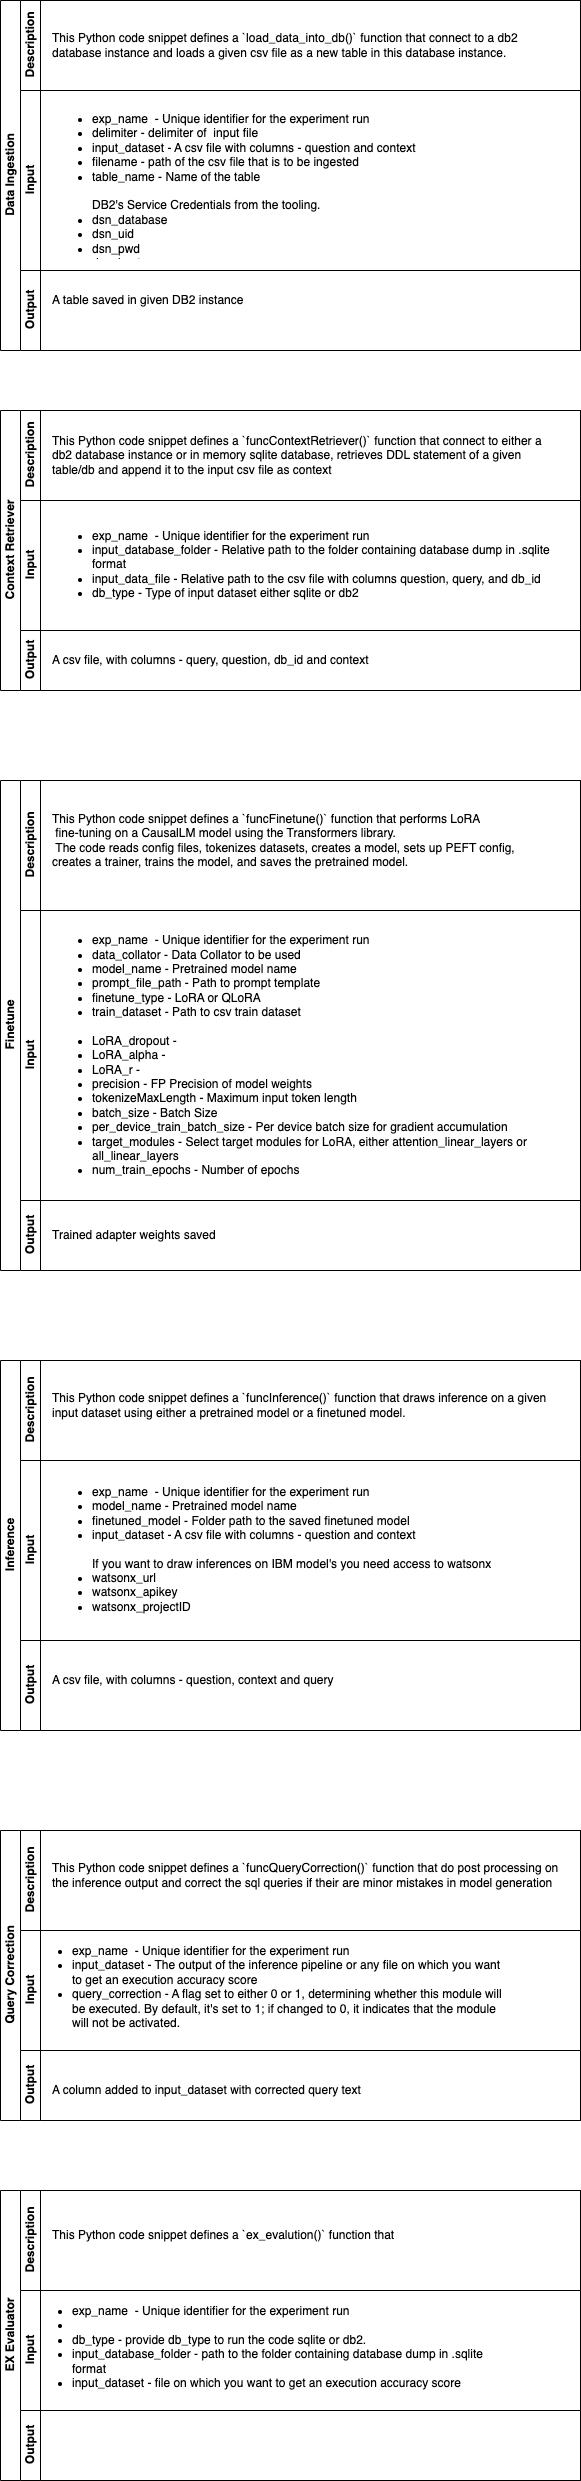

The diagram above was exported from draw.io. Its source (the exported page's mxGraphModel, read from the mxfile embedded in the PNG):
<mxGraphModel dx="2612" dy="3920" grid="1" gridSize="10" guides="1" tooltips="1" connect="1" arrows="1" fold="1" page="1" pageScale="1" pageWidth="850" pageHeight="1100" math="0" shadow="0">
  <root>
    <mxCell id="0" />
    <mxCell id="1" parent="0" />
    <mxCell id="Wj27fYserS6skTxbfh1C-3" value="Finetune" style="swimlane;childLayout=stackLayout;resizeParent=1;resizeParentMax=0;horizontal=0;startSize=20;horizontalStack=0;html=1;" parent="1" vertex="1">
      <mxGeometry x="30" y="-1400" width="580" height="490" as="geometry" />
    </mxCell>
    <mxCell id="Wj27fYserS6skTxbfh1C-4" value="Description" style="swimlane;startSize=20;horizontal=0;html=1;" parent="Wj27fYserS6skTxbfh1C-3" vertex="1">
      <mxGeometry x="20" width="560" height="130" as="geometry" />
    </mxCell>
    <mxCell id="Wj27fYserS6skTxbfh1C-12" value="This Python code snippet defines a `funcFinetune()` function that performs LoRA&lt;br&gt;&amp;nbsp;fine-tuning on a CausalLM model using the Transformers library.&lt;br&gt;&lt;span class=&quot;Apple-converted-space&quot;&gt;&amp;nbsp;&lt;/span&gt;The code reads config files, tokenizes datasets, creates a model, sets up PEFT config,&lt;br&gt;creates a trainer, trains the model, and saves the pretrained model." style="text;html=1;align=left;verticalAlign=middle;whiteSpace=wrap;rounded=0;" parent="Wj27fYserS6skTxbfh1C-4" vertex="1">
      <mxGeometry x="30" y="10" width="510" height="100" as="geometry" />
    </mxCell>
    <mxCell id="Wj27fYserS6skTxbfh1C-5" value="Input" style="swimlane;startSize=20;horizontal=0;html=1;" parent="Wj27fYserS6skTxbfh1C-3" vertex="1">
      <mxGeometry x="20" y="130" width="560" height="290" as="geometry">
        <mxRectangle x="20" y="120" width="460" height="30" as="alternateBounds" />
      </mxGeometry>
    </mxCell>
    <mxCell id="Wj27fYserS6skTxbfh1C-14" value="&lt;ul&gt;&lt;li&gt;exp_name&amp;nbsp; - Unique identifier for the experiment run&lt;br&gt;&lt;/li&gt;&lt;li&gt;data_collator - Data Collator to be used&lt;br&gt;&lt;/li&gt;&lt;li&gt;model_name - Pretrained model name&lt;br&gt;&lt;/li&gt;&lt;li&gt;prompt_file_path - Path to prompt template&lt;br&gt;&lt;/li&gt;&lt;li&gt;finetune_type - LoRA or QLoRA&lt;br&gt;&lt;/li&gt;&lt;li&gt;train_dataset - Path to csv train dataset&lt;br&gt;&lt;br&gt;&lt;/li&gt;&lt;li&gt;LoRA_dropout -&amp;nbsp;&lt;br&gt;&lt;/li&gt;&lt;li&gt;LoRA_alpha -&amp;nbsp;&lt;br&gt;&lt;/li&gt;&lt;li&gt;LoRA_r -&amp;nbsp;&lt;br&gt;&lt;/li&gt;&lt;li&gt;precision - FP Precision of model weights&lt;br&gt;&lt;/li&gt;&lt;li&gt;tokenizeMaxLength - Maximum input token length&lt;br&gt;&lt;/li&gt;&lt;li&gt;batch_size - Batch Size&lt;br&gt;&lt;/li&gt;&lt;li&gt;per_device_train_batch_size - Per device batch size for gradient accumulation&lt;br&gt;&lt;/li&gt;&lt;li&gt;target_modules -&amp;nbsp;Select target modules for LoRA, either attention_linear_layers or all_linear_layers&lt;br&gt;&lt;/li&gt;&lt;li&gt;num_train_epochs - Number of epochs&lt;br&gt;&lt;/li&gt;&lt;/ul&gt;" style="text;strokeColor=none;fillColor=none;html=1;whiteSpace=wrap;verticalAlign=middle;overflow=hidden;" parent="Wj27fYserS6skTxbfh1C-5" vertex="1">
      <mxGeometry x="30" y="7.5" width="480" height="275" as="geometry" />
    </mxCell>
    <mxCell id="Wj27fYserS6skTxbfh1C-6" value="Output" style="swimlane;startSize=20;horizontal=0;html=1;" parent="Wj27fYserS6skTxbfh1C-3" vertex="1">
      <mxGeometry x="20" y="420" width="560" height="70" as="geometry" />
    </mxCell>
    <mxCell id="Wj27fYserS6skTxbfh1C-15" value="Trained adapter weights saved&amp;nbsp;" style="text;html=1;align=left;verticalAlign=middle;whiteSpace=wrap;rounded=0;" parent="Wj27fYserS6skTxbfh1C-6" vertex="1">
      <mxGeometry x="30" y="20" width="400" height="30" as="geometry" />
    </mxCell>
    <mxCell id="Tz39U_nTcWplFvAgIX4h-1" value="Inference" style="swimlane;childLayout=stackLayout;resizeParent=1;resizeParentMax=0;horizontal=0;startSize=20;horizontalStack=0;html=1;" vertex="1" parent="1">
      <mxGeometry x="30" y="-820" width="580" height="370" as="geometry" />
    </mxCell>
    <mxCell id="Tz39U_nTcWplFvAgIX4h-2" value="Description" style="swimlane;startSize=20;horizontal=0;html=1;" vertex="1" parent="Tz39U_nTcWplFvAgIX4h-1">
      <mxGeometry x="20" width="560" height="100" as="geometry" />
    </mxCell>
    <mxCell id="Tz39U_nTcWplFvAgIX4h-3" value="This Python code snippet defines a `funcInference()` function that draws inference on a given input dataset using either a pretrained model or a finetuned model.&amp;nbsp;" style="text;html=1;align=left;verticalAlign=middle;whiteSpace=wrap;rounded=0;" vertex="1" parent="Tz39U_nTcWplFvAgIX4h-2">
      <mxGeometry x="30" y="30" width="510" height="30" as="geometry" />
    </mxCell>
    <mxCell id="Tz39U_nTcWplFvAgIX4h-4" value="Input" style="swimlane;startSize=20;horizontal=0;html=1;" vertex="1" parent="Tz39U_nTcWplFvAgIX4h-1">
      <mxGeometry x="20" y="100" width="560" height="180" as="geometry">
        <mxRectangle x="20" y="120" width="460" height="30" as="alternateBounds" />
      </mxGeometry>
    </mxCell>
    <mxCell id="Tz39U_nTcWplFvAgIX4h-5" value="&lt;ul&gt;&lt;li&gt;exp_name&amp;nbsp; - Unique identifier for the experiment run&lt;br&gt;&lt;/li&gt;&lt;li&gt;model_name - Pretrained model name&lt;br&gt;&lt;/li&gt;&lt;li&gt;finetuned_model - Folder path to the saved finetuned model&lt;br&gt;&lt;/li&gt;&lt;li&gt;input_dataset - A csv file with columns - question and context&lt;br&gt;&lt;br&gt;If you want to draw inferences on IBM model's you need access to watsonx&lt;br&gt;&lt;/li&gt;&lt;li&gt;watsonx_url&amp;nbsp;&lt;/li&gt;&lt;li&gt;watsonx_apikey&amp;nbsp;&lt;/li&gt;&lt;li&gt;watsonx_projectID&amp;nbsp;&lt;/li&gt;&lt;/ul&gt;" style="text;strokeColor=none;fillColor=none;html=1;whiteSpace=wrap;verticalAlign=middle;overflow=hidden;align=left;" vertex="1" parent="Tz39U_nTcWplFvAgIX4h-4">
      <mxGeometry x="30" y="7.5" width="480" height="162.5" as="geometry" />
    </mxCell>
    <mxCell id="Tz39U_nTcWplFvAgIX4h-6" value="Output" style="swimlane;startSize=20;horizontal=0;html=1;" vertex="1" parent="Tz39U_nTcWplFvAgIX4h-1">
      <mxGeometry x="20" y="280" width="560" height="90" as="geometry" />
    </mxCell>
    <mxCell id="Tz39U_nTcWplFvAgIX4h-7" value="A csv file, with columns - question, context and query" style="text;html=1;align=left;verticalAlign=middle;whiteSpace=wrap;rounded=0;" vertex="1" parent="Tz39U_nTcWplFvAgIX4h-6">
      <mxGeometry x="30" y="20" width="400" height="40" as="geometry" />
    </mxCell>
    <mxCell id="Tz39U_nTcWplFvAgIX4h-8" value="Data Ingestion" style="swimlane;childLayout=stackLayout;resizeParent=1;resizeParentMax=0;horizontal=0;startSize=20;horizontalStack=0;html=1;" vertex="1" parent="1">
      <mxGeometry x="30" y="-2180" width="580" height="350" as="geometry" />
    </mxCell>
    <mxCell id="Tz39U_nTcWplFvAgIX4h-9" value="Description" style="swimlane;startSize=20;horizontal=0;html=1;" vertex="1" parent="Tz39U_nTcWplFvAgIX4h-8">
      <mxGeometry x="20" width="560" height="90" as="geometry">
        <mxRectangle x="20" width="560" height="30" as="alternateBounds" />
      </mxGeometry>
    </mxCell>
    <mxCell id="Tz39U_nTcWplFvAgIX4h-10" value="This Python code snippet defines a `load_data_into_db()` function that connect to a db2 database instance and loads a given csv file as a new table in this database instance." style="text;html=1;align=left;verticalAlign=middle;whiteSpace=wrap;rounded=0;" vertex="1" parent="Tz39U_nTcWplFvAgIX4h-9">
      <mxGeometry x="30" y="15" width="510" height="60" as="geometry" />
    </mxCell>
    <mxCell id="Tz39U_nTcWplFvAgIX4h-11" value="Input" style="swimlane;startSize=20;horizontal=0;html=1;" vertex="1" parent="Tz39U_nTcWplFvAgIX4h-8">
      <mxGeometry x="20" y="90" width="560" height="180" as="geometry">
        <mxRectangle x="20" y="90" width="560" height="30" as="alternateBounds" />
      </mxGeometry>
    </mxCell>
    <mxCell id="Tz39U_nTcWplFvAgIX4h-12" value="&lt;ul&gt;&lt;li&gt;exp_name&amp;nbsp; - Unique identifier for the experiment run&lt;/li&gt;&lt;li style=&quot;border-color: var(--border-color);&quot;&gt;delimiter - delimiter of&amp;nbsp; input file&lt;/li&gt;&lt;li&gt;input_dataset - A csv file with columns - question and context&lt;/li&gt;&lt;li&gt;filename - path of the csv file that is to be ingested&lt;/li&gt;&lt;li&gt;table_name - Name of the table&amp;nbsp;&lt;br&gt;&lt;br&gt;DB2's Service Credentials from the tooling.&amp;nbsp;&lt;/li&gt;&lt;li&gt;dsn_database&lt;/li&gt;&lt;li&gt;dsn_uid&lt;/li&gt;&lt;li&gt;dsn_pwd&lt;/li&gt;&lt;li&gt;dsn_hostname&lt;/li&gt;&lt;li&gt;dsn_port&amp;nbsp; &amp;nbsp; &amp;nbsp;&lt;/li&gt;&lt;li&gt;dsn_protocol&lt;/li&gt;&lt;li&gt;dsn_driver&amp;nbsp; &amp;nbsp;&lt;br&gt;&lt;/li&gt;&lt;/ul&gt;" style="text;strokeColor=none;fillColor=none;html=1;whiteSpace=wrap;verticalAlign=middle;overflow=hidden;align=left;" vertex="1" parent="Tz39U_nTcWplFvAgIX4h-11">
      <mxGeometry x="30" y="7.5" width="480" height="162.5" as="geometry" />
    </mxCell>
    <mxCell id="Tz39U_nTcWplFvAgIX4h-13" value="Output" style="swimlane;startSize=20;horizontal=0;html=1;" vertex="1" parent="Tz39U_nTcWplFvAgIX4h-8">
      <mxGeometry x="20" y="270" width="560" height="80" as="geometry">
        <mxRectangle x="20" y="270" width="560" height="30" as="alternateBounds" />
      </mxGeometry>
    </mxCell>
    <mxCell id="Tz39U_nTcWplFvAgIX4h-14" value="A table saved in given DB2 instance" style="text;html=1;align=left;verticalAlign=middle;whiteSpace=wrap;rounded=0;" vertex="1" parent="Tz39U_nTcWplFvAgIX4h-13">
      <mxGeometry x="30" y="20" width="400" height="20" as="geometry" />
    </mxCell>
    <mxCell id="Tz39U_nTcWplFvAgIX4h-17" value="Context Retriever" style="swimlane;childLayout=stackLayout;resizeParent=1;resizeParentMax=0;horizontal=0;startSize=20;horizontalStack=0;html=1;" vertex="1" parent="1">
      <mxGeometry x="30" y="-1770" width="580" height="280" as="geometry" />
    </mxCell>
    <mxCell id="Tz39U_nTcWplFvAgIX4h-18" value="Description" style="swimlane;startSize=20;horizontal=0;html=1;" vertex="1" parent="Tz39U_nTcWplFvAgIX4h-17">
      <mxGeometry x="20" width="560" height="90" as="geometry" />
    </mxCell>
    <mxCell id="Tz39U_nTcWplFvAgIX4h-19" value="This Python code snippet defines a `funcContextRetriever()` function that connect to either a db2 database instance or in memory sqlite database, retrieves DDL statement of a given table/db and append it to the input csv file as context" style="text;html=1;align=left;verticalAlign=middle;whiteSpace=wrap;rounded=0;" vertex="1" parent="Tz39U_nTcWplFvAgIX4h-18">
      <mxGeometry x="30" y="15" width="510" height="60" as="geometry" />
    </mxCell>
    <mxCell id="Tz39U_nTcWplFvAgIX4h-20" value="Input" style="swimlane;startSize=20;horizontal=0;html=1;" vertex="1" parent="Tz39U_nTcWplFvAgIX4h-17">
      <mxGeometry x="20" y="90" width="560" height="130" as="geometry">
        <mxRectangle x="20" y="120" width="460" height="30" as="alternateBounds" />
      </mxGeometry>
    </mxCell>
    <mxCell id="Tz39U_nTcWplFvAgIX4h-21" value="&lt;ul&gt;&lt;li&gt;exp_name&amp;nbsp; - Unique identifier for the experiment run&lt;/li&gt;&lt;li style=&quot;border-color: var(--border-color);&quot;&gt;input_database_folder - Relative path to the folder containing database dump in .sqlite format&lt;/li&gt;&lt;li style=&quot;border-color: var(--border-color);&quot;&gt;input_data_file - Relative path to the csv file with columns question, query, and db_id&lt;/li&gt;&lt;li style=&quot;border-color: var(--border-color);&quot;&gt;db_type - Type of input dataset either sqlite or db2&lt;/li&gt;&lt;/ul&gt;" style="text;strokeColor=none;fillColor=none;html=1;whiteSpace=wrap;verticalAlign=middle;overflow=hidden;align=left;" vertex="1" parent="Tz39U_nTcWplFvAgIX4h-20">
      <mxGeometry x="30" y="8.75" width="520" height="111.25" as="geometry" />
    </mxCell>
    <mxCell id="Tz39U_nTcWplFvAgIX4h-22" value="Output" style="swimlane;startSize=20;horizontal=0;html=1;" vertex="1" parent="Tz39U_nTcWplFvAgIX4h-17">
      <mxGeometry x="20" y="220" width="560" height="60" as="geometry" />
    </mxCell>
    <mxCell id="Tz39U_nTcWplFvAgIX4h-23" value="A csv file, with columns - query, question, db_id and context" style="text;html=1;align=left;verticalAlign=middle;whiteSpace=wrap;rounded=0;" vertex="1" parent="Tz39U_nTcWplFvAgIX4h-22">
      <mxGeometry x="30" y="20" width="400" height="20" as="geometry" />
    </mxCell>
    <mxCell id="Tz39U_nTcWplFvAgIX4h-24" value="Query Correction" style="swimlane;childLayout=stackLayout;resizeParent=1;resizeParentMax=0;horizontal=0;startSize=20;horizontalStack=0;html=1;" vertex="1" parent="1">
      <mxGeometry x="30" y="-350" width="580" height="290" as="geometry" />
    </mxCell>
    <mxCell id="Tz39U_nTcWplFvAgIX4h-25" value="Description" style="swimlane;startSize=20;horizontal=0;html=1;" vertex="1" parent="Tz39U_nTcWplFvAgIX4h-24">
      <mxGeometry x="20" width="560" height="100" as="geometry" />
    </mxCell>
    <mxCell id="Tz39U_nTcWplFvAgIX4h-26" value="This Python code snippet defines a `funcQueryCorrection()` function that do post processing on the inference output and correct the sql queries if their are minor mistakes in model generation" style="text;html=1;align=left;verticalAlign=middle;whiteSpace=wrap;rounded=0;" vertex="1" parent="Tz39U_nTcWplFvAgIX4h-25">
      <mxGeometry x="30" y="30" width="510" height="30" as="geometry" />
    </mxCell>
    <mxCell id="Tz39U_nTcWplFvAgIX4h-36" value="Input" style="swimlane;startSize=20;horizontal=0;html=1;" vertex="1" parent="Tz39U_nTcWplFvAgIX4h-24">
      <mxGeometry x="20" y="100" width="560" height="120" as="geometry">
        <mxRectangle x="20" y="120" width="460" height="30" as="alternateBounds" />
      </mxGeometry>
    </mxCell>
    <mxCell id="Tz39U_nTcWplFvAgIX4h-37" value="&lt;ul&gt;&lt;li&gt;exp_name&amp;nbsp; - Unique identifier for the experiment run&lt;/li&gt;&lt;li&gt;input_dataset - The output of the inference pipeline or any file on which you want to get an execution accuracy score&lt;/li&gt;&lt;li&gt;query_correction - A flag set to either 0 or 1, determining whether this module will be executed. By default, it's set to 1; if changed to 0, it indicates that the module will not be activated.&lt;/li&gt;&lt;/ul&gt;" style="text;strokeColor=none;fillColor=none;html=1;whiteSpace=wrap;verticalAlign=middle;overflow=hidden;align=left;" vertex="1" parent="Tz39U_nTcWplFvAgIX4h-36">
      <mxGeometry x="10" width="480" height="102.5" as="geometry" />
    </mxCell>
    <mxCell id="Tz39U_nTcWplFvAgIX4h-29" value="Output" style="swimlane;startSize=20;horizontal=0;html=1;" vertex="1" parent="Tz39U_nTcWplFvAgIX4h-24">
      <mxGeometry x="20" y="220" width="560" height="70" as="geometry" />
    </mxCell>
    <mxCell id="Tz39U_nTcWplFvAgIX4h-30" value="A column added to input_dataset with corrected query text" style="text;html=1;align=left;verticalAlign=middle;whiteSpace=wrap;rounded=0;" vertex="1" parent="Tz39U_nTcWplFvAgIX4h-29">
      <mxGeometry x="30" y="20" width="400" height="40" as="geometry" />
    </mxCell>
    <mxCell id="Tz39U_nTcWplFvAgIX4h-45" value="EX Evaluator" style="swimlane;childLayout=stackLayout;resizeParent=1;resizeParentMax=0;horizontal=0;startSize=20;horizontalStack=0;html=1;" vertex="1" parent="1">
      <mxGeometry x="30" y="10" width="580" height="290" as="geometry" />
    </mxCell>
    <mxCell id="Tz39U_nTcWplFvAgIX4h-46" value="Description" style="swimlane;startSize=20;horizontal=0;html=1;" vertex="1" parent="Tz39U_nTcWplFvAgIX4h-45">
      <mxGeometry x="20" width="560" height="100" as="geometry" />
    </mxCell>
    <mxCell id="Tz39U_nTcWplFvAgIX4h-47" value="This Python code snippet defines a `ex_evalution()` function that&amp;nbsp;" style="text;html=1;align=left;verticalAlign=middle;whiteSpace=wrap;rounded=0;" vertex="1" parent="Tz39U_nTcWplFvAgIX4h-46">
      <mxGeometry x="30" y="30" width="510" height="30" as="geometry" />
    </mxCell>
    <mxCell id="Tz39U_nTcWplFvAgIX4h-48" value="Input" style="swimlane;startSize=20;horizontal=0;html=1;" vertex="1" parent="Tz39U_nTcWplFvAgIX4h-45">
      <mxGeometry x="20" y="100" width="560" height="120" as="geometry">
        <mxRectangle x="20" y="120" width="460" height="30" as="alternateBounds" />
      </mxGeometry>
    </mxCell>
    <mxCell id="Tz39U_nTcWplFvAgIX4h-49" value="&lt;ul&gt;&lt;li&gt;exp_name&amp;nbsp; - Unique identifier for the experiment run&lt;/li&gt;&lt;li&gt;&lt;/li&gt;&lt;li&gt;&lt;span style=&quot;background-color: initial;&quot;&gt;db_type - provide db_type to run the code sqlite or db2.&lt;/span&gt;&lt;/li&gt;&lt;li&gt;input_database_folder - path to the folder containing database dump in .sqlite format&lt;/li&gt;&lt;li&gt;&lt;span style=&quot;background-color: initial;&quot;&gt;input_dataset - file on which you want to get an execution accuracy score&lt;/span&gt;&lt;/li&gt;&lt;/ul&gt;" style="text;strokeColor=none;fillColor=none;html=1;whiteSpace=wrap;verticalAlign=middle;overflow=hidden;align=left;" vertex="1" parent="Tz39U_nTcWplFvAgIX4h-48">
      <mxGeometry x="10" width="480" height="102.5" as="geometry" />
    </mxCell>
    <mxCell id="Tz39U_nTcWplFvAgIX4h-50" value="Output" style="swimlane;startSize=20;horizontal=0;html=1;" vertex="1" parent="Tz39U_nTcWplFvAgIX4h-45">
      <mxGeometry x="20" y="220" width="560" height="70" as="geometry" />
    </mxCell>
  </root>
</mxGraphModel>